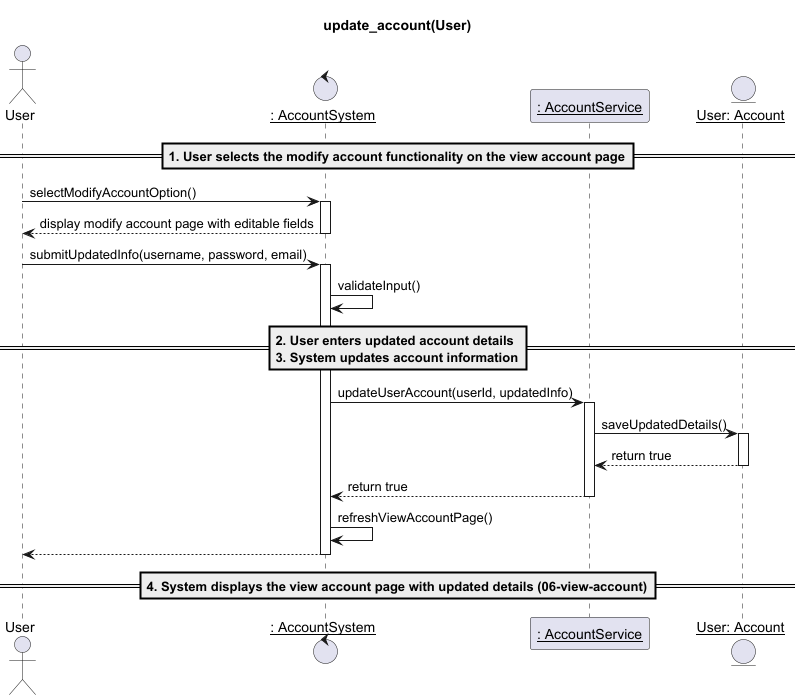

The diagram above was rendered by PlantUML. Its source (embedded in the PNG):
@startuml
title: update_account(User)
actor "User" as u
control "__: AccountSystem__" as c
participant "__: AccountService__" as s
entity "__User: Account__" as a

==1. User selects the modify account functionality on the view account page==

u -> c : selectModifyAccountOption()
activate c
c --> u : display modify account page with editable fields
deactivate c



u -> c : submitUpdatedInfo(username, password, email)
activate c
c -> c : validateInput()

==2. User enters updated account details\n3. System updates account information==

c -> s : updateUserAccount(userId, updatedInfo)
activate s
s -> a : saveUpdatedDetails()
activate a
a --> s : return true
deactivate a

s --> c : return true
deactivate s



c -> c : refreshViewAccountPage()
c --> u :

deactivate c
==4. System displays the view account page with updated details (06-view-account)==
@enduml